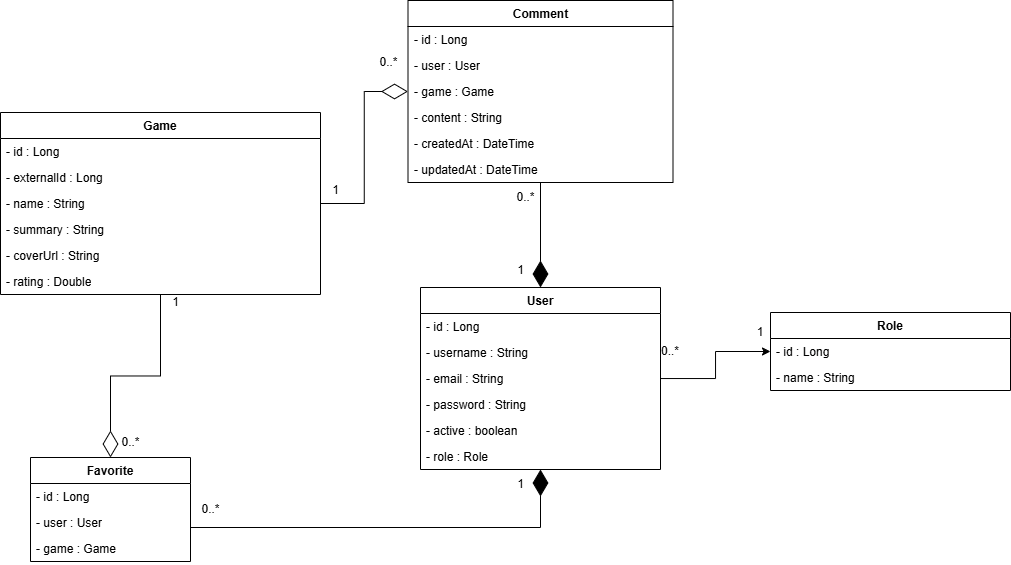

The diagram above was exported from draw.io. Its source (the exported page's mxGraphModel, read from the mxfile embedded in the PNG):
<mxGraphModel dx="568" dy="620" grid="1" gridSize="10" guides="1" tooltips="1" connect="1" arrows="1" fold="1" page="1" pageScale="1" pageWidth="827" pageHeight="1169" math="0" shadow="0">
  <root>
    <mxCell id="0" />
    <mxCell id="1" parent="0" />
    <mxCell id="NPnIKnATCOEg94Z4a2J4-1" parent="1" style="swimlane;fontStyle=1;align=center;verticalAlign=top;childLayout=stackLayout;horizontal=1;startSize=26;horizontalStack=0;resizeParent=1;resizeParentMax=0;resizeLast=0;collapsible=1;marginBottom=0;whiteSpace=wrap;html=1;" value="Game" vertex="1">
      <mxGeometry height="182" width="320" x="290" y="385" as="geometry" />
    </mxCell>
    <mxCell id="NPnIKnATCOEg94Z4a2J4-2" parent="NPnIKnATCOEg94Z4a2J4-1" style="text;strokeColor=none;fillColor=none;align=left;verticalAlign=top;spacingLeft=4;spacingRight=4;overflow=hidden;rotatable=0;points=[[0,0.5],[1,0.5]];portConstraint=eastwest;whiteSpace=wrap;html=1;" value="- id : Long" vertex="1">
      <mxGeometry height="26" width="320" y="26" as="geometry" />
    </mxCell>
    <mxCell id="5NuEUFVzCPutP5r64CKA-2" parent="NPnIKnATCOEg94Z4a2J4-1" style="text;strokeColor=none;fillColor=none;align=left;verticalAlign=top;spacingLeft=4;spacingRight=4;overflow=hidden;rotatable=0;points=[[0,0.5],[1,0.5]];portConstraint=eastwest;whiteSpace=wrap;html=1;" value="- externalId : Long" vertex="1">
      <mxGeometry height="26" width="320" y="52" as="geometry" />
    </mxCell>
    <mxCell id="aU-RDqY_lmkSls4-z-X--1" parent="NPnIKnATCOEg94Z4a2J4-1" style="text;strokeColor=none;fillColor=none;align=left;verticalAlign=top;spacingLeft=4;spacingRight=4;overflow=hidden;rotatable=0;points=[[0,0.5],[1,0.5]];portConstraint=eastwest;whiteSpace=wrap;html=1;" value="- name : String" vertex="1">
      <mxGeometry height="26" width="320" y="78" as="geometry" />
    </mxCell>
    <mxCell id="aU-RDqY_lmkSls4-z-X--2" parent="NPnIKnATCOEg94Z4a2J4-1" style="text;strokeColor=none;fillColor=none;align=left;verticalAlign=top;spacingLeft=4;spacingRight=4;overflow=hidden;rotatable=0;points=[[0,0.5],[1,0.5]];portConstraint=eastwest;whiteSpace=wrap;html=1;" value="- summary : String" vertex="1">
      <mxGeometry height="26" width="320" y="104" as="geometry" />
    </mxCell>
    <mxCell id="aU-RDqY_lmkSls4-z-X--4" parent="NPnIKnATCOEg94Z4a2J4-1" style="text;strokeColor=none;fillColor=none;align=left;verticalAlign=top;spacingLeft=4;spacingRight=4;overflow=hidden;rotatable=0;points=[[0,0.5],[1,0.5]];portConstraint=eastwest;whiteSpace=wrap;html=1;" value="- coverUrl : String" vertex="1">
      <mxGeometry height="26" width="320" y="130" as="geometry" />
    </mxCell>
    <mxCell id="aU-RDqY_lmkSls4-z-X--3" parent="NPnIKnATCOEg94Z4a2J4-1" style="text;strokeColor=none;fillColor=none;align=left;verticalAlign=top;spacingLeft=4;spacingRight=4;overflow=hidden;rotatable=0;points=[[0,0.5],[1,0.5]];portConstraint=eastwest;whiteSpace=wrap;html=1;" value="- rating : Double" vertex="1">
      <mxGeometry height="26" width="320" y="156" as="geometry" />
    </mxCell>
    <mxCell id="5NuEUFVzCPutP5r64CKA-11" edge="1" parent="1" source="OgDY6QcI23_E3tYsF90L-1" style="edgeStyle=orthogonalEdgeStyle;rounded=0;orthogonalLoop=1;jettySize=auto;html=1;" target="5NuEUFVzCPutP5r64CKA-6">
      <mxGeometry relative="1" as="geometry" />
    </mxCell>
    <mxCell id="OgDY6QcI23_E3tYsF90L-1" parent="1" style="swimlane;fontStyle=1;align=center;verticalAlign=top;childLayout=stackLayout;horizontal=1;startSize=26;horizontalStack=0;resizeParent=1;resizeParentMax=0;resizeLast=0;collapsible=1;marginBottom=0;whiteSpace=wrap;html=1;" value="User" vertex="1">
      <mxGeometry height="182" width="240" x="710" y="560" as="geometry" />
    </mxCell>
    <mxCell id="OgDY6QcI23_E3tYsF90L-5" parent="OgDY6QcI23_E3tYsF90L-1" style="text;strokeColor=none;fillColor=none;align=left;verticalAlign=top;spacingLeft=4;spacingRight=4;overflow=hidden;rotatable=0;points=[[0,0.5],[1,0.5]];portConstraint=eastwest;whiteSpace=wrap;html=1;" value="- id : Long" vertex="1">
      <mxGeometry height="26" width="240" y="26" as="geometry" />
    </mxCell>
    <mxCell id="OgDY6QcI23_E3tYsF90L-6" parent="OgDY6QcI23_E3tYsF90L-1" style="text;strokeColor=none;fillColor=none;align=left;verticalAlign=top;spacingLeft=4;spacingRight=4;overflow=hidden;rotatable=0;points=[[0,0.5],[1,0.5]];portConstraint=eastwest;whiteSpace=wrap;html=1;" value="- username : String" vertex="1">
      <mxGeometry height="26" width="240" y="52" as="geometry" />
    </mxCell>
    <mxCell id="OgDY6QcI23_E3tYsF90L-7" parent="OgDY6QcI23_E3tYsF90L-1" style="text;strokeColor=none;fillColor=none;align=left;verticalAlign=top;spacingLeft=4;spacingRight=4;overflow=hidden;rotatable=0;points=[[0,0.5],[1,0.5]];portConstraint=eastwest;whiteSpace=wrap;html=1;" value="- email : String" vertex="1">
      <mxGeometry height="26" width="240" y="78" as="geometry" />
    </mxCell>
    <mxCell id="5NuEUFVzCPutP5r64CKA-14" parent="OgDY6QcI23_E3tYsF90L-1" style="text;strokeColor=none;fillColor=none;align=left;verticalAlign=top;spacingLeft=4;spacingRight=4;overflow=hidden;rotatable=0;points=[[0,0.5],[1,0.5]];portConstraint=eastwest;whiteSpace=wrap;html=1;" value="- password : String" vertex="1">
      <mxGeometry height="26" width="240" y="104" as="geometry" />
    </mxCell>
    <mxCell id="5NuEUFVzCPutP5r64CKA-17" parent="OgDY6QcI23_E3tYsF90L-1" style="text;strokeColor=none;fillColor=none;align=left;verticalAlign=top;spacingLeft=4;spacingRight=4;overflow=hidden;rotatable=0;points=[[0,0.5],[1,0.5]];portConstraint=eastwest;whiteSpace=wrap;html=1;" value="- active : boolean" vertex="1">
      <mxGeometry height="26" width="240" y="130" as="geometry" />
    </mxCell>
    <mxCell id="5NuEUFVzCPutP5r64CKA-13" parent="OgDY6QcI23_E3tYsF90L-1" style="text;strokeColor=none;fillColor=none;align=left;verticalAlign=top;spacingLeft=4;spacingRight=4;overflow=hidden;rotatable=0;points=[[0,0.5],[1,0.5]];portConstraint=eastwest;whiteSpace=wrap;html=1;" value="- role : Role" vertex="1">
      <mxGeometry height="26" width="240" y="156" as="geometry" />
    </mxCell>
    <mxCell id="OgDY6QcI23_E3tYsF90L-8" parent="1" style="swimlane;fontStyle=1;align=center;verticalAlign=top;childLayout=stackLayout;horizontal=1;startSize=26;horizontalStack=0;resizeParent=1;resizeParentMax=0;resizeLast=0;collapsible=1;marginBottom=0;whiteSpace=wrap;html=1;" value="Comment" vertex="1">
      <mxGeometry height="182" width="265" x="697.5" y="273" as="geometry" />
    </mxCell>
    <mxCell id="OgDY6QcI23_E3tYsF90L-9" parent="OgDY6QcI23_E3tYsF90L-8" style="text;strokeColor=none;fillColor=none;align=left;verticalAlign=top;spacingLeft=4;spacingRight=4;overflow=hidden;rotatable=0;points=[[0,0.5],[1,0.5]];portConstraint=eastwest;whiteSpace=wrap;html=1;" value="- id : Long" vertex="1">
      <mxGeometry height="26" width="265" y="26" as="geometry" />
    </mxCell>
    <mxCell id="OgDY6QcI23_E3tYsF90L-13" parent="OgDY6QcI23_E3tYsF90L-8" style="text;strokeColor=none;fillColor=none;align=left;verticalAlign=top;spacingLeft=4;spacingRight=4;overflow=hidden;rotatable=0;points=[[0,0.5],[1,0.5]];portConstraint=eastwest;whiteSpace=wrap;html=1;" value="- user : User" vertex="1">
      <mxGeometry height="26" width="265" y="52" as="geometry" />
    </mxCell>
    <mxCell id="OgDY6QcI23_E3tYsF90L-14" parent="OgDY6QcI23_E3tYsF90L-8" style="text;strokeColor=none;fillColor=none;align=left;verticalAlign=top;spacingLeft=4;spacingRight=4;overflow=hidden;rotatable=0;points=[[0,0.5],[1,0.5]];portConstraint=eastwest;whiteSpace=wrap;html=1;" value="- game : Game" vertex="1">
      <mxGeometry height="26" width="265" y="78" as="geometry" />
    </mxCell>
    <mxCell id="OgDY6QcI23_E3tYsF90L-15" parent="OgDY6QcI23_E3tYsF90L-8" style="text;strokeColor=none;fillColor=none;align=left;verticalAlign=top;spacingLeft=4;spacingRight=4;overflow=hidden;rotatable=0;points=[[0,0.5],[1,0.5]];portConstraint=eastwest;whiteSpace=wrap;html=1;" value="- content : String" vertex="1">
      <mxGeometry height="26" width="265" y="104" as="geometry" />
    </mxCell>
    <mxCell id="OgDY6QcI23_E3tYsF90L-16" parent="OgDY6QcI23_E3tYsF90L-8" style="text;strokeColor=none;fillColor=none;align=left;verticalAlign=top;spacingLeft=4;spacingRight=4;overflow=hidden;rotatable=0;points=[[0,0.5],[1,0.5]];portConstraint=eastwest;whiteSpace=wrap;html=1;" value="- createdAt : DateTime" vertex="1">
      <mxGeometry height="26" width="265" y="130" as="geometry" />
    </mxCell>
    <mxCell id="5NuEUFVzCPutP5r64CKA-4" parent="OgDY6QcI23_E3tYsF90L-8" style="text;strokeColor=none;fillColor=none;align=left;verticalAlign=top;spacingLeft=4;spacingRight=4;overflow=hidden;rotatable=0;points=[[0,0.5],[1,0.5]];portConstraint=eastwest;whiteSpace=wrap;html=1;" value="- updatedAt : DateTime" vertex="1">
      <mxGeometry height="26" width="265" y="156" as="geometry" />
    </mxCell>
    <mxCell id="cvQ3Nsgj7UWrHg2SgJhd-5" parent="1" style="swimlane;fontStyle=1;align=center;verticalAlign=top;childLayout=stackLayout;horizontal=1;startSize=26;horizontalStack=0;resizeParent=1;resizeParentMax=0;resizeLast=0;collapsible=1;marginBottom=0;whiteSpace=wrap;html=1;" value="Favorite" vertex="1">
      <mxGeometry height="104" width="160" x="320" y="730" as="geometry" />
    </mxCell>
    <mxCell id="cvQ3Nsgj7UWrHg2SgJhd-6" parent="cvQ3Nsgj7UWrHg2SgJhd-5" style="text;strokeColor=none;fillColor=none;align=left;verticalAlign=top;spacingLeft=4;spacingRight=4;overflow=hidden;rotatable=0;points=[[0,0.5],[1,0.5]];portConstraint=eastwest;whiteSpace=wrap;html=1;" value="- id : Long" vertex="1">
      <mxGeometry height="26" width="160" y="26" as="geometry" />
    </mxCell>
    <mxCell id="cvQ3Nsgj7UWrHg2SgJhd-9" parent="cvQ3Nsgj7UWrHg2SgJhd-5" style="text;strokeColor=none;fillColor=none;align=left;verticalAlign=top;spacingLeft=4;spacingRight=4;overflow=hidden;rotatable=0;points=[[0,0.5],[1,0.5]];portConstraint=eastwest;whiteSpace=wrap;html=1;" value="- user : User" vertex="1">
      <mxGeometry height="26" width="160" y="52" as="geometry" />
    </mxCell>
    <mxCell id="cvQ3Nsgj7UWrHg2SgJhd-10" parent="cvQ3Nsgj7UWrHg2SgJhd-5" style="text;strokeColor=none;fillColor=none;align=left;verticalAlign=top;spacingLeft=4;spacingRight=4;overflow=hidden;rotatable=0;points=[[0,0.5],[1,0.5]];portConstraint=eastwest;whiteSpace=wrap;html=1;" value="- game : Game" vertex="1">
      <mxGeometry height="26" width="160" y="78" as="geometry" />
    </mxCell>
    <mxCell id="cvQ3Nsgj7UWrHg2SgJhd-20" parent="1" style="text;html=1;align=center;verticalAlign=middle;resizable=0;points=[];autosize=1;strokeColor=none;fillColor=none;" value="0..*" vertex="1">
      <mxGeometry height="30" width="40" x="657.5" y="320" as="geometry" />
    </mxCell>
    <mxCell id="cvQ3Nsgj7UWrHg2SgJhd-21" parent="1" style="text;html=1;align=center;verticalAlign=middle;resizable=0;points=[];autosize=1;strokeColor=none;fillColor=none;" value="0..*" vertex="1">
      <mxGeometry height="30" width="40" x="795" y="455" as="geometry" />
    </mxCell>
    <mxCell id="cvQ3Nsgj7UWrHg2SgJhd-22" parent="1" style="text;html=1;align=center;verticalAlign=middle;resizable=0;points=[];autosize=1;strokeColor=none;fillColor=none;" value="1" vertex="1">
      <mxGeometry height="30" width="30" x="450" y="560" as="geometry" />
    </mxCell>
    <mxCell id="cvQ3Nsgj7UWrHg2SgJhd-24" parent="1" style="text;html=1;align=center;verticalAlign=middle;resizable=0;points=[];autosize=1;strokeColor=none;fillColor=none;" value="1" vertex="1">
      <mxGeometry height="30" width="30" x="795" y="528" as="geometry" />
    </mxCell>
    <mxCell id="cvQ3Nsgj7UWrHg2SgJhd-27" parent="1" style="text;html=1;align=center;verticalAlign=middle;resizable=0;points=[];autosize=1;strokeColor=none;fillColor=none;" value="0..*" vertex="1">
      <mxGeometry height="30" width="40" x="400" y="700" as="geometry" />
    </mxCell>
    <mxCell id="cvQ3Nsgj7UWrHg2SgJhd-29" parent="1" style="text;html=1;align=center;verticalAlign=middle;resizable=0;points=[];autosize=1;strokeColor=none;fillColor=none;" value="0..*" vertex="1">
      <mxGeometry height="30" width="40" x="480" y="767" as="geometry" />
    </mxCell>
    <mxCell id="cvQ3Nsgj7UWrHg2SgJhd-30" parent="1" style="text;html=1;align=center;verticalAlign=middle;resizable=0;points=[];autosize=1;strokeColor=none;fillColor=none;" value="1" vertex="1">
      <mxGeometry height="30" width="30" x="610" y="448" as="geometry" />
    </mxCell>
    <mxCell id="cvQ3Nsgj7UWrHg2SgJhd-31" parent="1" style="text;html=1;align=center;verticalAlign=middle;resizable=0;points=[];autosize=1;strokeColor=none;fillColor=none;" value="1" vertex="1">
      <mxGeometry height="30" width="30" x="795" y="742" as="geometry" />
    </mxCell>
    <mxCell id="cvQ3Nsgj7UWrHg2SgJhd-33" edge="1" parent="1" source="cvQ3Nsgj7UWrHg2SgJhd-5" style="endArrow=diamondThin;endFill=1;endSize=24;html=1;rounded=0;edgeStyle=orthogonalEdgeStyle;" target="OgDY6QcI23_E3tYsF90L-1" value="">
      <mxGeometry relative="1" width="160" as="geometry">
        <Array as="points">
          <mxPoint x="830" y="800" />
        </Array>
        <mxPoint x="570" y="890" as="sourcePoint" />
        <mxPoint x="610" y="680" as="targetPoint" />
      </mxGeometry>
    </mxCell>
    <mxCell id="cvQ3Nsgj7UWrHg2SgJhd-34" edge="1" parent="1" source="NPnIKnATCOEg94Z4a2J4-1" style="endArrow=diamondThin;endFill=0;endSize=24;html=1;rounded=0;edgeStyle=orthogonalEdgeStyle;" target="cvQ3Nsgj7UWrHg2SgJhd-5" value="">
      <mxGeometry relative="1" width="160" as="geometry">
        <mxPoint x="497.5" y="630" as="sourcePoint" />
        <mxPoint x="657.5" y="630" as="targetPoint" />
      </mxGeometry>
    </mxCell>
    <mxCell id="cvQ3Nsgj7UWrHg2SgJhd-35" edge="1" parent="1" source="OgDY6QcI23_E3tYsF90L-8" style="endArrow=diamondThin;endFill=1;endSize=24;html=1;rounded=0;edgeStyle=orthogonalEdgeStyle;" target="OgDY6QcI23_E3tYsF90L-1" value="">
      <mxGeometry relative="1" width="160" as="geometry">
        <Array as="points" />
        <mxPoint x="590" y="470" as="sourcePoint" />
        <mxPoint x="750" y="470" as="targetPoint" />
      </mxGeometry>
    </mxCell>
    <mxCell id="cvQ3Nsgj7UWrHg2SgJhd-36" edge="1" parent="1" source="NPnIKnATCOEg94Z4a2J4-1" style="endArrow=diamondThin;endFill=0;endSize=24;html=1;rounded=0;edgeStyle=orthogonalEdgeStyle;" target="OgDY6QcI23_E3tYsF90L-8" value="">
      <mxGeometry relative="1" width="160" as="geometry">
        <mxPoint x="590" y="440" as="sourcePoint" />
        <mxPoint x="750" y="440" as="targetPoint" />
      </mxGeometry>
    </mxCell>
    <mxCell id="5NuEUFVzCPutP5r64CKA-6" parent="1" style="swimlane;fontStyle=1;align=center;verticalAlign=top;childLayout=stackLayout;horizontal=1;startSize=26;horizontalStack=0;resizeParent=1;resizeParentMax=0;resizeLast=0;collapsible=1;marginBottom=0;whiteSpace=wrap;html=1;" value="Role" vertex="1">
      <mxGeometry height="78" width="240" x="1060" y="585" as="geometry" />
    </mxCell>
    <mxCell id="5NuEUFVzCPutP5r64CKA-7" parent="5NuEUFVzCPutP5r64CKA-6" style="text;strokeColor=none;fillColor=none;align=left;verticalAlign=top;spacingLeft=4;spacingRight=4;overflow=hidden;rotatable=0;points=[[0,0.5],[1,0.5]];portConstraint=eastwest;whiteSpace=wrap;html=1;" value="- id : Long" vertex="1">
      <mxGeometry height="26" width="240" y="26" as="geometry" />
    </mxCell>
    <mxCell id="5NuEUFVzCPutP5r64CKA-8" parent="5NuEUFVzCPutP5r64CKA-6" style="text;strokeColor=none;fillColor=none;align=left;verticalAlign=top;spacingLeft=4;spacingRight=4;overflow=hidden;rotatable=0;points=[[0,0.5],[1,0.5]];portConstraint=eastwest;whiteSpace=wrap;html=1;" value="- name : String" vertex="1">
      <mxGeometry height="26" width="240" y="52" as="geometry" />
    </mxCell>
    <mxCell id="5NuEUFVzCPutP5r64CKA-15" parent="1" style="text;html=1;whiteSpace=wrap;strokeColor=none;fillColor=none;align=center;verticalAlign=middle;rounded=0;" value="0..*" vertex="1">
      <mxGeometry height="30" width="60" x="930" y="609" as="geometry" />
    </mxCell>
    <mxCell id="5NuEUFVzCPutP5r64CKA-16" parent="1" style="text;html=1;whiteSpace=wrap;strokeColor=none;fillColor=none;align=center;verticalAlign=middle;rounded=0;" value="1" vertex="1">
      <mxGeometry height="30" width="60" x="1020" y="590" as="geometry" />
    </mxCell>
  </root>
</mxGraphModel>